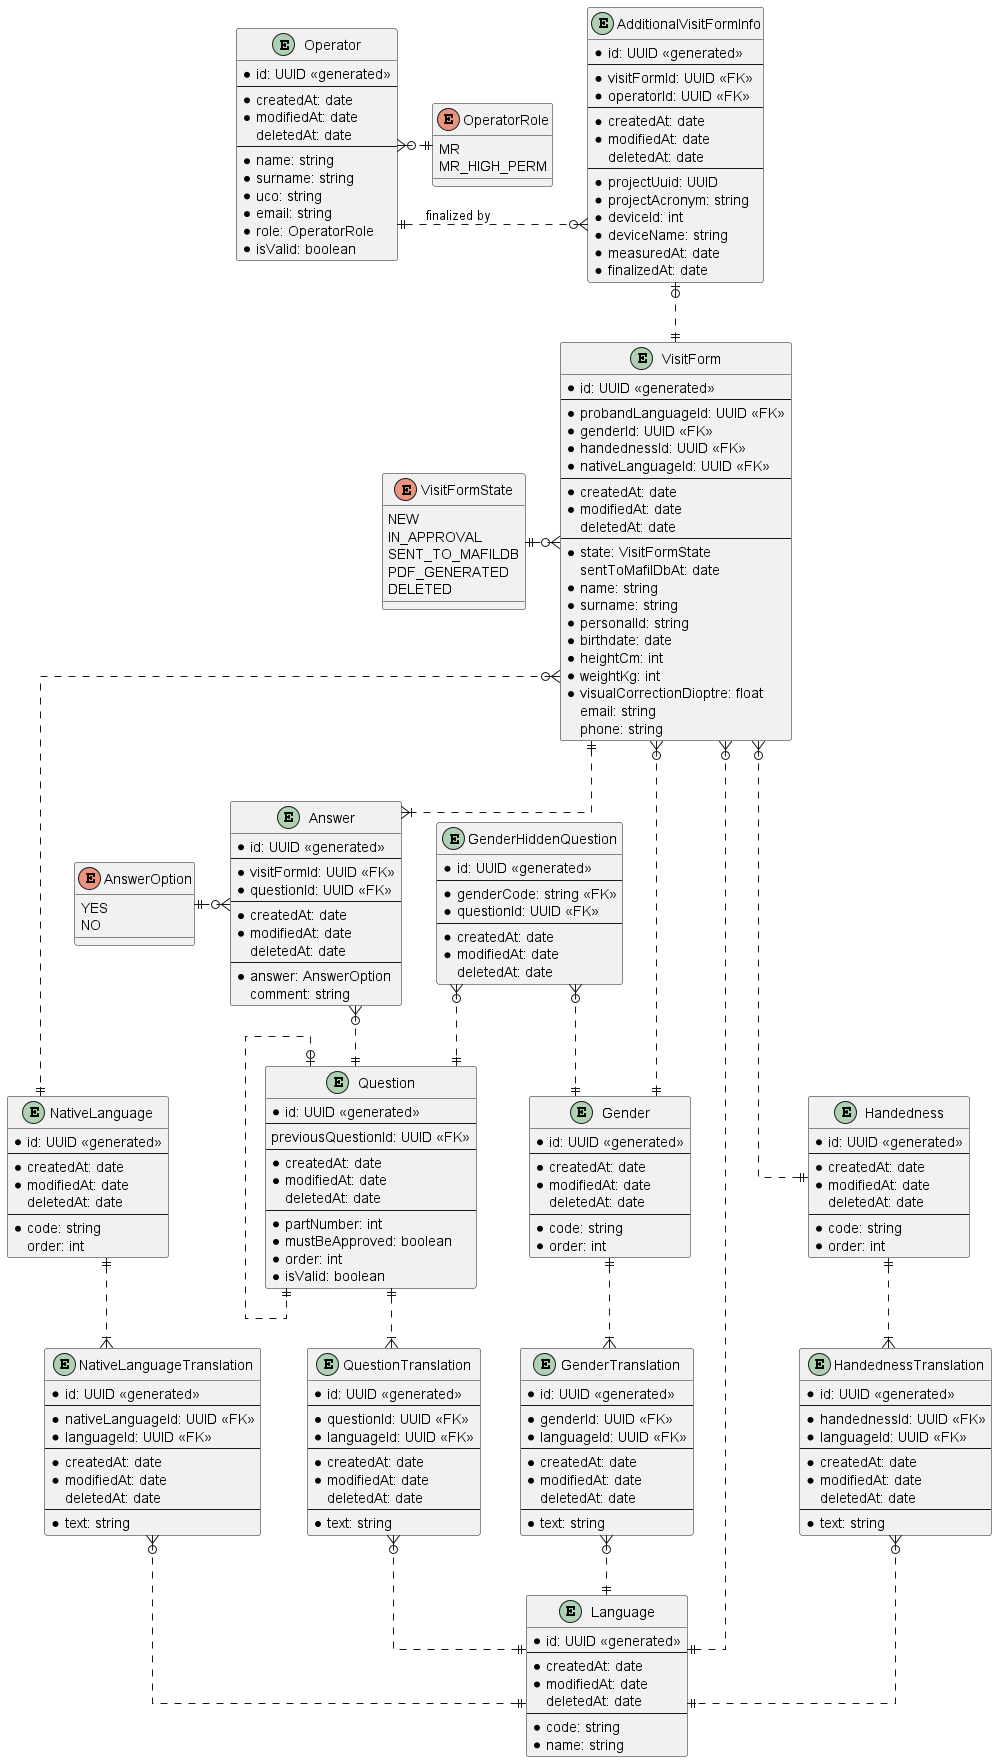

The diagram above was rendered by PlantUML. Its source (embedded in the PNG):
@startuml ERD

' avoid problems with angled crows feet
skinparam linetype ortho

entity Operator {
  * id: UUID <<generated>>
  ---
  * createdAt: date
  * modifiedAt: date
  deletedAt: date
  ---
  * name: string
  * surname: string
  * uco: string
  * email: string
  * role: OperatorRole
  * isValid: boolean
}

enum OperatorRole {
  MR
  MR_HIGH_PERM
}

entity VisitForm {
  * id: UUID <<generated>>
  ---
  * probandLanguageId: UUID <<FK>>
  * genderId: UUID <<FK>>
  * handednessId: UUID <<FK>>
  * nativeLanguageId: UUID <<FK>>
  ---
  * createdAt: date
  * modifiedAt: date
  deletedAt: date
  ---
  * state: VisitFormState
  sentToMafilDbAt: date
  * name: string
  * surname: string
  * personalId: string
  * birthdate: date
  * heightCm: int
  * weightKg: int
  * visualCorrectionDioptre: float
  email: string
  phone: string
}

enum VisitFormState {
  NEW
  IN_APPROVAL
  SENT_TO_MAFILDB
  PDF_GENERATED
  DELETED
}

entity AdditionalVisitFormInfo {
  * id: UUID <<generated>>
  ---
  * visitFormId: UUID <<FK>>
  * operatorId: UUID <<FK>>
  ---
  * createdAt: date
  * modifiedAt: date
  deletedAt: date
  ---
  * projectUuid: UUID
  * projectAcronym: string
  * deviceId: int
  * deviceName: string
  * measuredAt: date
  * finalizedAt: date
}

enum AnswerOption {
  YES
  NO
}

entity Answer {
  * id: UUID <<generated>>
  ---
  * visitFormId: UUID <<FK>>
  * questionId: UUID <<FK>>
  ---
  * createdAt: date
  * modifiedAt: date
  deletedAt: date
  ---
  * answer: AnswerOption
  comment: string
}

entity Question {
  * id: UUID <<generated>>
  ---
  previousQuestionId: UUID <<FK>>
  ---
  * createdAt: date
  * modifiedAt: date
  deletedAt: date
  ---
  * partNumber: int
  * mustBeApproved: boolean
  * order: int
  * isValid: boolean
}

entity QuestionTranslation {
  * id: UUID <<generated>>
  ---
  * questionId: UUID <<FK>>
  * languageId: UUID <<FK>>
  ---
  * createdAt: date
  * modifiedAt: date
  deletedAt: date
  ---
  * text: string
}

entity GenderHiddenQuestion {
  * id: UUID <<generated>>
  ---
  * genderCode: string <<FK>>
  * questionId: UUID <<FK>>
  ---
  * createdAt: date
  * modifiedAt: date
  deletedAt: date
}

entity Gender {
  * id: UUID <<generated>>
  ---
  * createdAt: date
  * modifiedAt: date
  deletedAt: date
  ---
  * code: string
  * order: int
}

entity GenderTranslation {
  * id: UUID <<generated>>
  ---
  * genderId: UUID <<FK>>
  * languageId: UUID <<FK>>
  ---
  * createdAt: date
  * modifiedAt: date
  deletedAt: date
  ---
  * text: string
}

entity Handedness {
  * id: UUID <<generated>>
  ---
  * createdAt: date
  * modifiedAt: date
  deletedAt: date
  ---
  * code: string
  * order: int
}

entity HandednessTranslation {
  * id: UUID <<generated>>
  ---
  * handednessId: UUID <<FK>>
  * languageId: UUID <<FK>>
  ---
  * createdAt: date
  * modifiedAt: date
  deletedAt: date
  ---
  * text: string
}

entity NativeLanguage {
  * id: UUID <<generated>>
  ---
  * createdAt: date
  * modifiedAt: date
  deletedAt: date
  ---
  * code: string
  order: int
}

entity NativeLanguageTranslation {
  * id: UUID <<generated>>
  ---
  * nativeLanguageId: UUID <<FK>>
  * languageId: UUID <<FK>>
  ---
  * createdAt: date
  * modifiedAt: date
  deletedAt: date
  ---
  * text: string
}

entity Language {
  * id: UUID <<generated>>
  ---
  * createdAt: date
  * modifiedAt: date
  deletedAt: date
  ---
  * code: string
  * name: string
}

Operator }o.|| OperatorRole
Operator ||.o{ AdditionalVisitFormInfo : finalized by
AdditionalVisitFormInfo |o..|| VisitForm
VisitFormState ||.o{ VisitForm
VisitForm ||..|{ Answer
VisitForm }o..|| Language
VisitForm }o..|| Gender
VisitForm }o...|| Handedness
VisitForm }o...|| NativeLanguage
Answer }o..|| Question
AnswerOption ||.o{ Answer
Question |o..|| Question
Question ||..|{ QuestionTranslation
QuestionTranslation }o..|| Language
GenderHiddenQuestion }o..|| Gender
GenderHiddenQuestion }o..|| Question
Gender ||..|{ GenderTranslation
GenderTranslation }o..|| Language
Handedness ||..|{ HandednessTranslation
HandednessTranslation }o..|| Language
NativeLanguage ||..|{ NativeLanguageTranslation
NativeLanguageTranslation }o..|| Language

@enduml